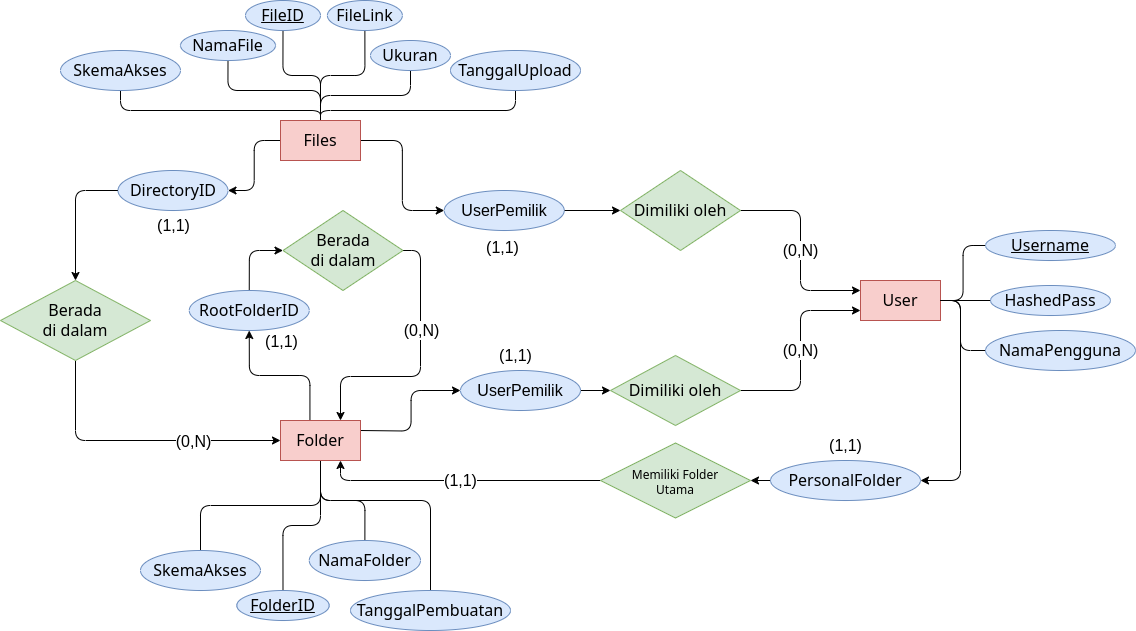

The diagram above was exported from draw.io. Its source (the exported page's mxGraphModel, read from the mxfile embedded in the PNG):
<mxGraphModel dx="1257" dy="-474" grid="1" gridSize="10" guides="1" tooltips="1" connect="1" arrows="1" fold="1" page="1" pageScale="1" pageWidth="850" pageHeight="1100" math="0" shadow="0">
  <root>
    <mxCell id="0" />
    <mxCell id="1" parent="0" />
    <mxCell id="PJ7_eRFgkVf09JlwP-n7-58" value="(1,1)" style="edgeStyle=orthogonalEdgeStyle;rounded=1;orthogonalLoop=1;jettySize=auto;html=1;exitX=0;exitY=0.5;exitDx=0;exitDy=0;entryX=1;entryY=0.5;entryDx=0;entryDy=0;fontSize=16;" parent="1" source="PJ7_eRFgkVf09JlwP-n7-1" target="PJ7_eRFgkVf09JlwP-n7-9" edge="1">
      <mxGeometry x="1" y="64" relative="1" as="geometry">
        <mxPoint x="-54" y="-29" as="offset" />
      </mxGeometry>
    </mxCell>
    <mxCell id="PJ7_eRFgkVf09JlwP-n7-81" value="(1,1)" style="edgeStyle=orthogonalEdgeStyle;rounded=1;orthogonalLoop=1;jettySize=auto;html=1;exitX=1;exitY=0.5;exitDx=0;exitDy=0;entryX=0;entryY=0.5;entryDx=0;entryDy=0;fontSize=16;" parent="1" source="PJ7_eRFgkVf09JlwP-n7-1" target="PJ7_eRFgkVf09JlwP-n7-7" edge="1">
      <mxGeometry x="1" y="-69" relative="1" as="geometry">
        <mxPoint x="58" y="-32" as="offset" />
      </mxGeometry>
    </mxCell>
    <mxCell id="PJ7_eRFgkVf09JlwP-n7-95" style="edgeStyle=orthogonalEdgeStyle;rounded=1;orthogonalLoop=1;jettySize=auto;html=1;exitX=0.5;exitY=0;exitDx=0;exitDy=0;entryX=0.5;entryY=1;entryDx=0;entryDy=0;endArrow=none;endFill=0;" parent="1" source="PJ7_eRFgkVf09JlwP-n7-1" target="PJ7_eRFgkVf09JlwP-n7-6" edge="1">
      <mxGeometry relative="1" as="geometry">
        <Array as="points">
          <mxPoint x="620" y="1260" />
          <mxPoint x="420" y="1260" />
        </Array>
      </mxGeometry>
    </mxCell>
    <mxCell id="PJ7_eRFgkVf09JlwP-n7-96" style="edgeStyle=orthogonalEdgeStyle;rounded=1;orthogonalLoop=1;jettySize=auto;html=1;exitX=0.5;exitY=0;exitDx=0;exitDy=0;entryX=0.5;entryY=1;entryDx=0;entryDy=0;endArrow=none;endFill=0;" parent="1" source="PJ7_eRFgkVf09JlwP-n7-1" target="PJ7_eRFgkVf09JlwP-n7-2" edge="1">
      <mxGeometry relative="1" as="geometry" />
    </mxCell>
    <mxCell id="PJ7_eRFgkVf09JlwP-n7-98" style="edgeStyle=orthogonalEdgeStyle;rounded=1;orthogonalLoop=1;jettySize=auto;html=1;exitX=0.5;exitY=0;exitDx=0;exitDy=0;entryX=0.5;entryY=1;entryDx=0;entryDy=0;endArrow=none;endFill=0;" parent="1" source="PJ7_eRFgkVf09JlwP-n7-1" target="PJ7_eRFgkVf09JlwP-n7-3" edge="1">
      <mxGeometry relative="1" as="geometry" />
    </mxCell>
    <mxCell id="PJ7_eRFgkVf09JlwP-n7-99" style="edgeStyle=orthogonalEdgeStyle;rounded=1;orthogonalLoop=1;jettySize=auto;html=1;exitX=0.5;exitY=0;exitDx=0;exitDy=0;entryX=0.5;entryY=1;entryDx=0;entryDy=0;endArrow=none;endFill=0;" parent="1" source="PJ7_eRFgkVf09JlwP-n7-1" target="PJ7_eRFgkVf09JlwP-n7-4" edge="1">
      <mxGeometry relative="1" as="geometry" />
    </mxCell>
    <mxCell id="PJ7_eRFgkVf09JlwP-n7-100" style="edgeStyle=orthogonalEdgeStyle;rounded=1;orthogonalLoop=1;jettySize=auto;html=1;exitX=0.5;exitY=0;exitDx=0;exitDy=0;entryX=0.5;entryY=1;entryDx=0;entryDy=0;endArrow=none;endFill=0;" parent="1" source="PJ7_eRFgkVf09JlwP-n7-1" target="PJ7_eRFgkVf09JlwP-n7-5" edge="1">
      <mxGeometry relative="1" as="geometry">
        <Array as="points">
          <mxPoint x="620" y="1260" />
          <mxPoint x="815" y="1260" />
        </Array>
      </mxGeometry>
    </mxCell>
    <mxCell id="alPcgX54ARaWd5BGudSE-2" style="edgeStyle=orthogonalEdgeStyle;orthogonalLoop=1;jettySize=auto;html=1;exitX=0.5;exitY=0;exitDx=0;exitDy=0;entryX=0.5;entryY=1;entryDx=0;entryDy=0;rounded=1;endArrow=none;endFill=0;" parent="1" source="PJ7_eRFgkVf09JlwP-n7-1" target="alPcgX54ARaWd5BGudSE-1" edge="1">
      <mxGeometry relative="1" as="geometry" />
    </mxCell>
    <mxCell id="PJ7_eRFgkVf09JlwP-n7-1" value="Files" style="rounded=0;whiteSpace=wrap;html=1;fontSize=16;fontStyle=0;fillColor=#f8cecc;strokeColor=#b85450;fontFamily=Verdana;" parent="1" vertex="1">
      <mxGeometry x="580" y="1270" width="80" height="40" as="geometry" />
    </mxCell>
    <mxCell id="PJ7_eRFgkVf09JlwP-n7-2" value="&lt;u style=&quot;font-size: 16px;&quot;&gt;FileID&lt;/u&gt;" style="ellipse;whiteSpace=wrap;html=1;fontSize=16;fillColor=#dae8fc;strokeColor=#6c8ebf;fontFamily=Verdana;" parent="1" vertex="1">
      <mxGeometry x="545" y="1150" width="75" height="30" as="geometry" />
    </mxCell>
    <mxCell id="PJ7_eRFgkVf09JlwP-n7-3" value="NamaFile" style="ellipse;whiteSpace=wrap;html=1;fontSize=16;fillColor=#dae8fc;strokeColor=#6c8ebf;fontFamily=Verdana;" parent="1" vertex="1">
      <mxGeometry x="480" y="1180" width="95" height="30" as="geometry" />
    </mxCell>
    <mxCell id="PJ7_eRFgkVf09JlwP-n7-4" value="Ukuran" style="ellipse;whiteSpace=wrap;html=1;fontSize=16;fillColor=#dae8fc;strokeColor=#6c8ebf;fontFamily=Verdana;" parent="1" vertex="1">
      <mxGeometry x="670" y="1190" width="80" height="30" as="geometry" />
    </mxCell>
    <mxCell id="PJ7_eRFgkVf09JlwP-n7-5" value="TanggalUpload" style="ellipse;whiteSpace=wrap;html=1;fontSize=16;fillColor=#dae8fc;strokeColor=#6c8ebf;fontFamily=Verdana;" parent="1" vertex="1">
      <mxGeometry x="750" y="1200" width="130" height="40" as="geometry" />
    </mxCell>
    <mxCell id="PJ7_eRFgkVf09JlwP-n7-6" value="SkemaAkses" style="ellipse;whiteSpace=wrap;html=1;fontSize=16;fillColor=#dae8fc;strokeColor=#6c8ebf;fontFamily=Verdana;" parent="1" vertex="1">
      <mxGeometry x="360" y="1200" width="120" height="40" as="geometry" />
    </mxCell>
    <mxCell id="PJ7_eRFgkVf09JlwP-n7-82" style="edgeStyle=none;rounded=0;orthogonalLoop=1;jettySize=auto;html=1;exitX=1;exitY=0.5;exitDx=0;exitDy=0;entryX=0;entryY=0.5;entryDx=0;entryDy=0;" parent="1" source="PJ7_eRFgkVf09JlwP-n7-7" target="PJ7_eRFgkVf09JlwP-n7-78" edge="1">
      <mxGeometry relative="1" as="geometry" />
    </mxCell>
    <mxCell id="PJ7_eRFgkVf09JlwP-n7-7" value="UserPemilik" style="ellipse;whiteSpace=wrap;html=1;fontSize=16;fillColor=#dae8fc;strokeColor=#6c8ebf;" parent="1" vertex="1">
      <mxGeometry x="743.75" y="1340" width="120" height="40" as="geometry" />
    </mxCell>
    <mxCell id="PJ7_eRFgkVf09JlwP-n7-87" style="edgeStyle=orthogonalEdgeStyle;rounded=1;orthogonalLoop=1;jettySize=auto;html=1;exitX=0;exitY=0.5;exitDx=0;exitDy=0;entryX=0.5;entryY=0;entryDx=0;entryDy=0;" parent="1" source="PJ7_eRFgkVf09JlwP-n7-9" target="PJ7_eRFgkVf09JlwP-n7-57" edge="1">
      <mxGeometry relative="1" as="geometry" />
    </mxCell>
    <mxCell id="PJ7_eRFgkVf09JlwP-n7-9" value="DirectoryID" style="ellipse;whiteSpace=wrap;html=1;fontSize=16;fillColor=#dae8fc;strokeColor=#6c8ebf;fontFamily=Verdana;" parent="1" vertex="1">
      <mxGeometry x="417.5" y="1320" width="110" height="40" as="geometry" />
    </mxCell>
    <mxCell id="PJ7_eRFgkVf09JlwP-n7-75" value="(1,1)" style="edgeStyle=orthogonalEdgeStyle;rounded=1;orthogonalLoop=1;jettySize=auto;html=1;entryX=0;entryY=0.5;entryDx=0;entryDy=0;fontSize=16;" parent="1" target="PJ7_eRFgkVf09JlwP-n7-41" edge="1">
      <mxGeometry x="1" y="66" relative="1" as="geometry">
        <mxPoint x="56" y="31" as="offset" />
        <mxPoint x="660" y="1580" as="sourcePoint" />
      </mxGeometry>
    </mxCell>
    <mxCell id="PJ7_eRFgkVf09JlwP-n7-84" style="edgeStyle=orthogonalEdgeStyle;rounded=1;orthogonalLoop=1;jettySize=auto;html=1;exitX=0.368;exitY=0.002;exitDx=0;exitDy=0;entryX=0.5;entryY=1;entryDx=0;entryDy=0;exitPerimeter=0;" parent="1" source="PJ7_eRFgkVf09JlwP-n7-29" target="PJ7_eRFgkVf09JlwP-n7-43" edge="1">
      <mxGeometry relative="1" as="geometry" />
    </mxCell>
    <mxCell id="PJ7_eRFgkVf09JlwP-n7-86" value="(1,1)" style="edgeLabel;html=1;align=center;verticalAlign=middle;resizable=0;points=[];fontSize=16;" parent="PJ7_eRFgkVf09JlwP-n7-84" connectable="0" vertex="1">
      <mxGeometry x="0.2159" y="-2" relative="1" as="geometry">
        <mxPoint x="17" y="-33" as="offset" />
      </mxGeometry>
    </mxCell>
    <mxCell id="PJ7_eRFgkVf09JlwP-n7-101" style="edgeStyle=orthogonalEdgeStyle;rounded=1;orthogonalLoop=1;jettySize=auto;html=1;exitX=0.5;exitY=1;exitDx=0;exitDy=0;entryX=0.5;entryY=0;entryDx=0;entryDy=0;endArrow=none;endFill=0;" parent="1" source="PJ7_eRFgkVf09JlwP-n7-29" target="PJ7_eRFgkVf09JlwP-n7-39" edge="1">
      <mxGeometry relative="1" as="geometry" />
    </mxCell>
    <mxCell id="PJ7_eRFgkVf09JlwP-n7-102" style="edgeStyle=orthogonalEdgeStyle;rounded=1;orthogonalLoop=1;jettySize=auto;html=1;exitX=0.5;exitY=1;exitDx=0;exitDy=0;entryX=0.5;entryY=0;entryDx=0;entryDy=0;endArrow=none;endFill=0;" parent="1" source="PJ7_eRFgkVf09JlwP-n7-29" target="PJ7_eRFgkVf09JlwP-n7-31" edge="1">
      <mxGeometry relative="1" as="geometry" />
    </mxCell>
    <mxCell id="PJ7_eRFgkVf09JlwP-n7-103" style="edgeStyle=orthogonalEdgeStyle;rounded=1;orthogonalLoop=1;jettySize=auto;html=1;exitX=0.5;exitY=1;exitDx=0;exitDy=0;entryX=0.5;entryY=0;entryDx=0;entryDy=0;endArrow=none;endFill=0;" parent="1" source="PJ7_eRFgkVf09JlwP-n7-29" target="PJ7_eRFgkVf09JlwP-n7-33" edge="1">
      <mxGeometry relative="1" as="geometry" />
    </mxCell>
    <mxCell id="PJ7_eRFgkVf09JlwP-n7-104" style="edgeStyle=orthogonalEdgeStyle;rounded=1;orthogonalLoop=1;jettySize=auto;html=1;exitX=0.5;exitY=1;exitDx=0;exitDy=0;entryX=0.5;entryY=0;entryDx=0;entryDy=0;endArrow=none;endFill=0;" parent="1" source="PJ7_eRFgkVf09JlwP-n7-29" target="PJ7_eRFgkVf09JlwP-n7-37" edge="1">
      <mxGeometry relative="1" as="geometry">
        <Array as="points">
          <mxPoint x="620" y="1650" />
          <mxPoint x="730" y="1650" />
        </Array>
      </mxGeometry>
    </mxCell>
    <mxCell id="PJ7_eRFgkVf09JlwP-n7-29" value="Folder" style="rounded=0;whiteSpace=wrap;html=1;fontSize=16;fontStyle=0;fillColor=#f8cecc;strokeColor=#b85450;fontFamily=Verdana;" parent="1" vertex="1">
      <mxGeometry x="580" y="1570" width="80" height="40" as="geometry" />
    </mxCell>
    <mxCell id="PJ7_eRFgkVf09JlwP-n7-31" value="&lt;u style=&quot;font-size: 16px;&quot;&gt;FolderID&lt;/u&gt;" style="ellipse;whiteSpace=wrap;html=1;fontSize=16;fillColor=#dae8fc;strokeColor=#6c8ebf;fontFamily=Verdana;" parent="1" vertex="1">
      <mxGeometry x="536.25" y="1740" width="92.5" height="30" as="geometry" />
    </mxCell>
    <mxCell id="PJ7_eRFgkVf09JlwP-n7-33" value="NamaFolder" style="ellipse;whiteSpace=wrap;html=1;fontSize=16;fillColor=#dae8fc;strokeColor=#6c8ebf;fontFamily=Verdana;" parent="1" vertex="1">
      <mxGeometry x="608.75" y="1690" width="111.25" height="40" as="geometry" />
    </mxCell>
    <mxCell id="PJ7_eRFgkVf09JlwP-n7-37" value="TanggalPembuatan" style="ellipse;whiteSpace=wrap;html=1;fontSize=16;fillColor=#dae8fc;strokeColor=#6c8ebf;fontFamily=Verdana;" parent="1" vertex="1">
      <mxGeometry x="650" y="1740" width="160" height="40" as="geometry" />
    </mxCell>
    <mxCell id="PJ7_eRFgkVf09JlwP-n7-39" value="SkemaAkses" style="ellipse;whiteSpace=wrap;html=1;fontSize=16;fillColor=#dae8fc;strokeColor=#6c8ebf;fontFamily=Verdana;" parent="1" vertex="1">
      <mxGeometry x="440" y="1700" width="120" height="40" as="geometry" />
    </mxCell>
    <mxCell id="PJ7_eRFgkVf09JlwP-n7-76" style="edgeStyle=none;rounded=0;orthogonalLoop=1;jettySize=auto;html=1;exitX=1;exitY=0.5;exitDx=0;exitDy=0;entryX=0;entryY=0.5;entryDx=0;entryDy=0;" parent="1" source="PJ7_eRFgkVf09JlwP-n7-41" target="PJ7_eRFgkVf09JlwP-n7-70" edge="1">
      <mxGeometry relative="1" as="geometry" />
    </mxCell>
    <mxCell id="PJ7_eRFgkVf09JlwP-n7-41" value="UserPemilik" style="ellipse;whiteSpace=wrap;html=1;fontSize=16;fillColor=#dae8fc;strokeColor=#6c8ebf;" parent="1" vertex="1">
      <mxGeometry x="760" y="1520" width="120" height="40" as="geometry" />
    </mxCell>
    <mxCell id="PJ7_eRFgkVf09JlwP-n7-85" style="edgeStyle=orthogonalEdgeStyle;rounded=1;orthogonalLoop=1;jettySize=auto;html=1;exitX=0.5;exitY=0;exitDx=0;exitDy=0;entryX=0;entryY=0.5;entryDx=0;entryDy=0;" parent="1" source="PJ7_eRFgkVf09JlwP-n7-43" target="PJ7_eRFgkVf09JlwP-n7-61" edge="1">
      <mxGeometry relative="1" as="geometry" />
    </mxCell>
    <mxCell id="PJ7_eRFgkVf09JlwP-n7-43" value="RootFolderID" style="ellipse;whiteSpace=wrap;html=1;fontSize=16;fontFamily=Verdana;fillColor=#dae8fc;strokeColor=#6c8ebf;" parent="1" vertex="1">
      <mxGeometry x="488.75" y="1440" width="120" height="40" as="geometry" />
    </mxCell>
    <mxCell id="alPcgX54ARaWd5BGudSE-7" value="(1,1)" style="edgeStyle=orthogonalEdgeStyle;rounded=1;orthogonalLoop=1;jettySize=auto;html=1;exitX=1;exitY=0.5;exitDx=0;exitDy=0;entryX=1;entryY=0.5;entryDx=0;entryDy=0;fontSize=16;" parent="1" source="PJ7_eRFgkVf09JlwP-n7-44" target="alPcgX54ARaWd5BGudSE-5" edge="1">
      <mxGeometry x="1" y="-83" relative="1" as="geometry">
        <mxPoint x="-75" y="48" as="offset" />
      </mxGeometry>
    </mxCell>
    <mxCell id="PJ7_eRFgkVf09JlwP-n7-44" value="User" style="rounded=0;whiteSpace=wrap;html=1;fontSize=16;fontStyle=0;fillColor=#f8cecc;strokeColor=#b85450;fontFamily=Verdana;" parent="1" vertex="1">
      <mxGeometry x="1160" y="1430" width="80" height="40" as="geometry" />
    </mxCell>
    <mxCell id="PJ7_eRFgkVf09JlwP-n7-45" style="rounded=1;orthogonalLoop=1;jettySize=auto;html=1;exitX=0;exitY=0.5;exitDx=0;exitDy=0;entryX=1;entryY=0.5;entryDx=0;entryDy=0;endArrow=none;endFill=0;edgeStyle=orthogonalEdgeStyle;" parent="1" source="PJ7_eRFgkVf09JlwP-n7-46" target="PJ7_eRFgkVf09JlwP-n7-44" edge="1">
      <mxGeometry relative="1" as="geometry" />
    </mxCell>
    <mxCell id="PJ7_eRFgkVf09JlwP-n7-46" value="&lt;u style=&quot;font-size: 16px;&quot;&gt;Username&lt;/u&gt;" style="ellipse;whiteSpace=wrap;html=1;fontSize=16;fillColor=#dae8fc;strokeColor=#6c8ebf;fontFamily=Verdana;" parent="1" vertex="1">
      <mxGeometry x="1285" y="1380" width="130" height="30" as="geometry" />
    </mxCell>
    <mxCell id="PJ7_eRFgkVf09JlwP-n7-47" style="rounded=1;orthogonalLoop=1;jettySize=auto;html=1;exitX=0;exitY=0.5;exitDx=0;exitDy=0;entryX=1;entryY=0.5;entryDx=0;entryDy=0;endArrow=none;endFill=0;edgeStyle=orthogonalEdgeStyle;" parent="1" source="PJ7_eRFgkVf09JlwP-n7-48" target="PJ7_eRFgkVf09JlwP-n7-44" edge="1">
      <mxGeometry relative="1" as="geometry">
        <Array as="points">
          <mxPoint x="1318" y="1450" />
        </Array>
      </mxGeometry>
    </mxCell>
    <mxCell id="PJ7_eRFgkVf09JlwP-n7-48" value="HashedPass" style="ellipse;whiteSpace=wrap;html=1;fontSize=16;fillColor=#dae8fc;strokeColor=#6c8ebf;fontFamily=Verdana;" parent="1" vertex="1">
      <mxGeometry x="1290.0000000000002" y="1435" width="120" height="30" as="geometry" />
    </mxCell>
    <mxCell id="PJ7_eRFgkVf09JlwP-n7-51" style="rounded=1;orthogonalLoop=1;jettySize=auto;html=1;exitX=0;exitY=0.5;exitDx=0;exitDy=0;entryX=1;entryY=0.5;entryDx=0;entryDy=0;endArrow=none;endFill=0;edgeStyle=orthogonalEdgeStyle;" parent="1" source="PJ7_eRFgkVf09JlwP-n7-52" target="PJ7_eRFgkVf09JlwP-n7-44" edge="1">
      <mxGeometry relative="1" as="geometry">
        <Array as="points">
          <mxPoint x="1260" y="1500" />
          <mxPoint x="1260" y="1450" />
        </Array>
      </mxGeometry>
    </mxCell>
    <mxCell id="PJ7_eRFgkVf09JlwP-n7-52" value="NamaPengguna" style="ellipse;whiteSpace=wrap;html=1;fontSize=16;fillColor=#dae8fc;strokeColor=#6c8ebf;fontFamily=Verdana;" parent="1" vertex="1">
      <mxGeometry x="1285" y="1480" width="150" height="40" as="geometry" />
    </mxCell>
    <mxCell id="PJ7_eRFgkVf09JlwP-n7-59" style="edgeStyle=orthogonalEdgeStyle;rounded=1;orthogonalLoop=1;jettySize=auto;html=1;exitX=0.5;exitY=1;exitDx=0;exitDy=0;entryX=0;entryY=0.5;entryDx=0;entryDy=0;" parent="1" source="PJ7_eRFgkVf09JlwP-n7-57" target="PJ7_eRFgkVf09JlwP-n7-29" edge="1">
      <mxGeometry relative="1" as="geometry" />
    </mxCell>
    <mxCell id="PJ7_eRFgkVf09JlwP-n7-60" value="(0,N)" style="edgeLabel;html=1;align=center;verticalAlign=middle;resizable=0;points=[];fontSize=16;" parent="PJ7_eRFgkVf09JlwP-n7-59" connectable="0" vertex="1">
      <mxGeometry x="-0.1832" y="3" relative="1" as="geometry">
        <mxPoint x="82" y="3" as="offset" />
      </mxGeometry>
    </mxCell>
    <mxCell id="PJ7_eRFgkVf09JlwP-n7-57" value="Berada &lt;br style=&quot;font-size: 16px;&quot;&gt;di dalam" style="rhombus;whiteSpace=wrap;html=1;fillColor=#d5e8d4;strokeColor=#82b366;fontFamily=Verdana;fontSize=16;" parent="1" vertex="1">
      <mxGeometry x="300" y="1430" width="150" height="80" as="geometry" />
    </mxCell>
    <mxCell id="PJ7_eRFgkVf09JlwP-n7-65" style="edgeStyle=orthogonalEdgeStyle;rounded=1;orthogonalLoop=1;jettySize=auto;html=1;exitX=1;exitY=0.5;exitDx=0;exitDy=0;entryX=0.75;entryY=0;entryDx=0;entryDy=0;" parent="1" source="PJ7_eRFgkVf09JlwP-n7-61" target="PJ7_eRFgkVf09JlwP-n7-29" edge="1">
      <mxGeometry relative="1" as="geometry">
        <mxPoint x="620" y="1610" as="targetPoint" />
        <Array as="points">
          <mxPoint x="720" y="1400" />
          <mxPoint x="720" y="1526" />
          <mxPoint x="640" y="1526" />
        </Array>
      </mxGeometry>
    </mxCell>
    <mxCell id="PJ7_eRFgkVf09JlwP-n7-68" value="(0,N)" style="edgeLabel;html=1;align=center;verticalAlign=middle;resizable=0;points=[];fontSize=16;" parent="PJ7_eRFgkVf09JlwP-n7-65" connectable="0" vertex="1">
      <mxGeometry x="-0.2743" relative="1" as="geometry">
        <mxPoint as="offset" />
      </mxGeometry>
    </mxCell>
    <mxCell id="PJ7_eRFgkVf09JlwP-n7-61" value="Berada &lt;br style=&quot;font-size: 16px;&quot;&gt;di dalam" style="rhombus;whiteSpace=wrap;html=1;fontFamily=Verdana;fillColor=#d5e8d4;strokeColor=#82b366;fontSize=16;" parent="1" vertex="1">
      <mxGeometry x="582.5" y="1360" width="120" height="80" as="geometry" />
    </mxCell>
    <mxCell id="PJ7_eRFgkVf09JlwP-n7-77" value="(0,N)" style="edgeStyle=orthogonalEdgeStyle;rounded=1;orthogonalLoop=1;jettySize=auto;html=1;exitX=1;exitY=0.5;exitDx=0;exitDy=0;entryX=0;entryY=0.75;entryDx=0;entryDy=0;fontSize=16;" parent="1" source="PJ7_eRFgkVf09JlwP-n7-70" target="PJ7_eRFgkVf09JlwP-n7-44" edge="1">
      <mxGeometry relative="1" as="geometry" />
    </mxCell>
    <mxCell id="PJ7_eRFgkVf09JlwP-n7-70" value="Dimiliki oleh" style="rhombus;whiteSpace=wrap;html=1;fillColor=#d5e8d4;strokeColor=#82b366;fontSize=16;fontFamily=Verdana;" parent="1" vertex="1">
      <mxGeometry x="910" y="1505" width="130" height="70" as="geometry" />
    </mxCell>
    <mxCell id="PJ7_eRFgkVf09JlwP-n7-80" value="(0,N)" style="edgeStyle=orthogonalEdgeStyle;rounded=1;orthogonalLoop=1;jettySize=auto;html=1;exitX=1;exitY=0.5;exitDx=0;exitDy=0;entryX=0;entryY=0.25;entryDx=0;entryDy=0;fontSize=16;" parent="1" source="PJ7_eRFgkVf09JlwP-n7-78" target="PJ7_eRFgkVf09JlwP-n7-44" edge="1">
      <mxGeometry relative="1" as="geometry" />
    </mxCell>
    <mxCell id="PJ7_eRFgkVf09JlwP-n7-78" value="Dimiliki oleh" style="rhombus;whiteSpace=wrap;html=1;fillColor=#d5e8d4;strokeColor=#82b366;fontSize=16;fontFamily=Verdana;" parent="1" vertex="1">
      <mxGeometry x="920" y="1320" width="120" height="80" as="geometry" />
    </mxCell>
    <mxCell id="alPcgX54ARaWd5BGudSE-1" value="&lt;span style=&quot;font-size: 16px;&quot;&gt;FileLink&lt;/span&gt;" style="ellipse;whiteSpace=wrap;html=1;fontSize=16;fillColor=#dae8fc;strokeColor=#6c8ebf;fontFamily=Verdana;" parent="1" vertex="1">
      <mxGeometry x="626.88" y="1150" width="75" height="30" as="geometry" />
    </mxCell>
    <mxCell id="alPcgX54ARaWd5BGudSE-9" value="(1,1)" style="edgeStyle=orthogonalEdgeStyle;rounded=1;orthogonalLoop=1;jettySize=auto;html=1;exitX=0;exitY=0.5;exitDx=0;exitDy=0;fontSize=16;entryX=0.75;entryY=1;entryDx=0;entryDy=0;" parent="1" source="alPcgX54ARaWd5BGudSE-4" target="PJ7_eRFgkVf09JlwP-n7-29" edge="1">
      <mxGeometry relative="1" as="geometry">
        <mxPoint x="740" y="1630" as="targetPoint" />
      </mxGeometry>
    </mxCell>
    <mxCell id="alPcgX54ARaWd5BGudSE-4" value="Memiliki Folder &lt;br style=&quot;font-size: 12px;&quot;&gt;Utama" style="rhombus;whiteSpace=wrap;html=1;fillColor=#d5e8d4;strokeColor=#82b366;fontSize=12;fontFamily=Verdana;spacingTop=3;" parent="1" vertex="1">
      <mxGeometry x="900" y="1592.5" width="150" height="75" as="geometry" />
    </mxCell>
    <mxCell id="alPcgX54ARaWd5BGudSE-8" style="edgeStyle=orthogonalEdgeStyle;rounded=0;orthogonalLoop=1;jettySize=auto;html=1;exitX=0;exitY=0.5;exitDx=0;exitDy=0;entryX=1;entryY=0.5;entryDx=0;entryDy=0;" parent="1" source="alPcgX54ARaWd5BGudSE-5" target="alPcgX54ARaWd5BGudSE-4" edge="1">
      <mxGeometry relative="1" as="geometry" />
    </mxCell>
    <mxCell id="alPcgX54ARaWd5BGudSE-5" value="PersonalFolder" style="ellipse;whiteSpace=wrap;html=1;fontSize=16;fillColor=#dae8fc;strokeColor=#6c8ebf;fontFamily=Verdana;" parent="1" vertex="1">
      <mxGeometry x="1070" y="1610" width="150" height="40" as="geometry" />
    </mxCell>
  </root>
</mxGraphModel>